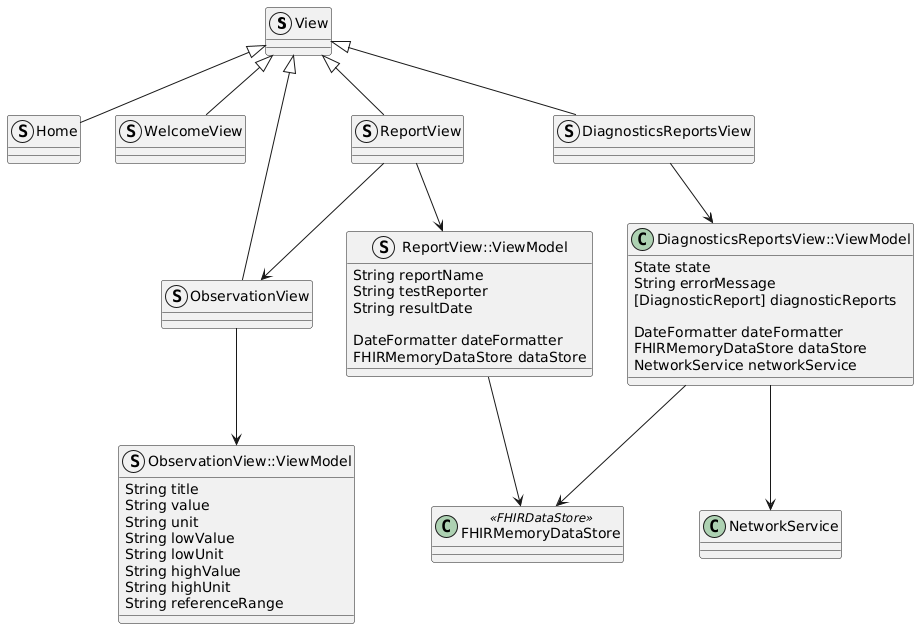

The diagram above was rendered by PlantUML. Its source (embedded in the PNG):
@startuml
struct View {}
struct Home {}

struct WelcomeView {}

struct DiagnosticsReportsView {} 
class DiagnosticsReportsView::ViewModel {
  State state
  String errorMessage
  [DiagnosticReport] diagnosticReports

  DateFormatter dateFormatter
  FHIRMemoryDataStore dataStore
  NetworkService networkService
}

struct ObservationView {}
struct ObservationView::ViewModel {
  String title
  String value
  String unit
  String lowValue
  String lowUnit
  String highValue
  String highUnit
  String referenceRange
}

struct ReportView {}
struct ReportView::ViewModel {
  String reportName
  String testReporter
  String resultDate

  DateFormatter dateFormatter
  FHIRMemoryDataStore dataStore
}

class FHIRMemoryDataStore <<FHIRDataStore>> {}

class NetworkService {}

View <|-- Home
View <|-- WelcomeView
View <|-- DiagnosticsReportsView
View <|-- ObservationView
View <|-- ReportView


ReportView --> ReportView::ViewModel
ReportView --> ObservationView
ReportView::ViewModel --> FHIRMemoryDataStore

DiagnosticsReportsView --> DiagnosticsReportsView::ViewModel
DiagnosticsReportsView::ViewModel --> FHIRMemoryDataStore
DiagnosticsReportsView::ViewModel --> NetworkService

ObservationView --> ObservationView::ViewModel
@enduml